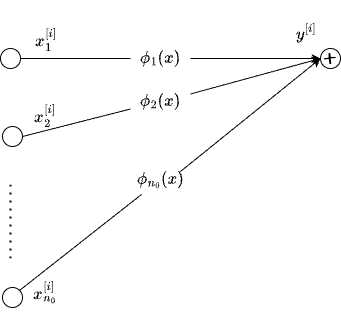

The diagram above was exported from draw.io. Its source (the exported page's mxGraphModel, read from the mxfile embedded in the PNG):
<mxGraphModel dx="930" dy="624" grid="1" gridSize="10" guides="1" tooltips="1" connect="1" arrows="1" fold="1" page="1" pageScale="1" pageWidth="850" pageHeight="1100" math="1" shadow="0">
  <root>
    <mxCell id="Y2uXjvY-VsAqqZLK9lQ0-0" />
    <mxCell id="Y2uXjvY-VsAqqZLK9lQ0-1" parent="Y2uXjvY-VsAqqZLK9lQ0-0" />
    <mxCell id="Y2uXjvY-VsAqqZLK9lQ0-2" value="" style="ellipse;whiteSpace=wrap;html=1;aspect=fixed;hachureGap=4;fontFamily=Architects Daughter;fontSource=https%3A%2F%2Ffonts.googleapis.com%2Fcss%3Ffamily%3DArchitects%2BDaughter;" vertex="1" parent="Y2uXjvY-VsAqqZLK9lQ0-1">
      <mxGeometry x="210" y="410" width="20" height="20" as="geometry" />
    </mxCell>
    <mxCell id="Y2uXjvY-VsAqqZLK9lQ0-3" value="&lt;p&gt;&lt;font style=&quot;font-size: 24px;&quot;&gt;+&lt;/font&gt;&lt;/p&gt;" style="ellipse;whiteSpace=wrap;html=1;aspect=fixed;hachureGap=4;fontFamily=Architects Daughter;fontSource=https%3A%2F%2Ffonts.googleapis.com%2Fcss%3Ffamily%3DArchitects%2BDaughter;" vertex="1" parent="Y2uXjvY-VsAqqZLK9lQ0-1">
      <mxGeometry x="530" y="410" width="20" height="20" as="geometry" />
    </mxCell>
    <mxCell id="Y2uXjvY-VsAqqZLK9lQ0-4" value="&lt;font style=&quot;font-size: 16px;&quot;&gt;$$\phi_1(x)$$&lt;/font&gt;" style="text;html=1;align=center;verticalAlign=middle;whiteSpace=wrap;rounded=0;fontFamily=Architects Daughter;fontSource=https%3A%2F%2Ffonts.googleapis.com%2Fcss%3Ffamily%3DArchitects%2BDaughter;" vertex="1" parent="Y2uXjvY-VsAqqZLK9lQ0-1">
      <mxGeometry x="340" y="405" width="60" height="30" as="geometry" />
    </mxCell>
    <mxCell id="Y2uXjvY-VsAqqZLK9lQ0-5" value="" style="endArrow=none;html=1;rounded=0;hachureGap=4;fontFamily=Architects Daughter;fontSource=https%3A%2F%2Ffonts.googleapis.com%2Fcss%3Ffamily%3DArchitects%2BDaughter;exitX=1;exitY=0.5;exitDx=0;exitDy=0;entryX=0;entryY=0.5;entryDx=0;entryDy=0;" edge="1" parent="Y2uXjvY-VsAqqZLK9lQ0-1" source="Y2uXjvY-VsAqqZLK9lQ0-2" target="Y2uXjvY-VsAqqZLK9lQ0-4">
      <mxGeometry width="50" height="50" relative="1" as="geometry">
        <mxPoint x="400" y="570" as="sourcePoint" />
        <mxPoint x="450" y="520" as="targetPoint" />
      </mxGeometry>
    </mxCell>
    <mxCell id="Y2uXjvY-VsAqqZLK9lQ0-6" value="" style="endArrow=classic;html=1;rounded=0;hachureGap=4;fontFamily=Architects Daughter;fontSource=https%3A%2F%2Ffonts.googleapis.com%2Fcss%3Ffamily%3DArchitects%2BDaughter;exitX=1;exitY=0.5;exitDx=0;exitDy=0;entryX=0;entryY=0.5;entryDx=0;entryDy=0;" edge="1" parent="Y2uXjvY-VsAqqZLK9lQ0-1" source="Y2uXjvY-VsAqqZLK9lQ0-4" target="Y2uXjvY-VsAqqZLK9lQ0-3">
      <mxGeometry width="50" height="50" relative="1" as="geometry">
        <mxPoint x="400" y="570" as="sourcePoint" />
        <mxPoint x="450" y="520" as="targetPoint" />
      </mxGeometry>
    </mxCell>
    <mxCell id="Y2uXjvY-VsAqqZLK9lQ0-8" value="&lt;span style=&quot;color: rgb(0, 0, 0); font-family: &amp;quot;Architects Daughter&amp;quot;; font-size: 16px; font-style: normal; font-variant-ligatures: normal; font-variant-caps: normal; font-weight: 400; letter-spacing: normal; orphans: 2; text-align: center; text-indent: 0px; text-transform: none; widows: 2; word-spacing: 0px; -webkit-text-stroke-width: 0px; white-space: normal; background-color: rgb(251, 251, 251); text-decoration-thickness: initial; text-decoration-style: initial; text-decoration-color: initial; display: inline !important; float: none;&quot;&gt;$$y^{[i]}$$&lt;/span&gt;" style="text;whiteSpace=wrap;html=1;fontFamily=Architects Daughter;fontSource=https%3A%2F%2Ffonts.googleapis.com%2Fcss%3Ffamily%3DArchitects%2BDaughter;" vertex="1" parent="Y2uXjvY-VsAqqZLK9lQ0-1">
      <mxGeometry x="504" y="362" width="29" height="60" as="geometry" />
    </mxCell>
    <mxCell id="VwLNJA-Y-6Rsne7wd-cf-2" value="" style="ellipse;whiteSpace=wrap;html=1;aspect=fixed;hachureGap=4;fontFamily=Architects Daughter;fontSource=https%3A%2F%2Ffonts.googleapis.com%2Fcss%3Ffamily%3DArchitects%2BDaughter;" vertex="1" parent="Y2uXjvY-VsAqqZLK9lQ0-1">
      <mxGeometry x="212" y="488" width="20" height="20" as="geometry" />
    </mxCell>
    <mxCell id="VwLNJA-Y-6Rsne7wd-cf-3" value="" style="ellipse;whiteSpace=wrap;html=1;aspect=fixed;hachureGap=4;fontFamily=Architects Daughter;fontSource=https%3A%2F%2Ffonts.googleapis.com%2Fcss%3Ffamily%3DArchitects%2BDaughter;" vertex="1" parent="Y2uXjvY-VsAqqZLK9lQ0-1">
      <mxGeometry x="212" y="649" width="20" height="20" as="geometry" />
    </mxCell>
    <mxCell id="VwLNJA-Y-6Rsne7wd-cf-4" value="&lt;font style=&quot;font-size: 16px;&quot;&gt;$$\phi_2(x)$$&lt;/font&gt;" style="text;html=1;align=center;verticalAlign=middle;whiteSpace=wrap;rounded=0;fontFamily=Architects Daughter;fontSource=https%3A%2F%2Ffonts.googleapis.com%2Fcss%3Ffamily%3DArchitects%2BDaughter;" vertex="1" parent="Y2uXjvY-VsAqqZLK9lQ0-1">
      <mxGeometry x="340" y="448" width="60" height="30" as="geometry" />
    </mxCell>
    <mxCell id="VwLNJA-Y-6Rsne7wd-cf-5" value="&lt;font style=&quot;font-size: 16px;&quot;&gt;$$\phi_{n_{0}}(x)$$&lt;/font&gt;" style="text;html=1;align=center;verticalAlign=middle;whiteSpace=wrap;rounded=0;fontFamily=Architects Daughter;fontSource=https%3A%2F%2Ffonts.googleapis.com%2Fcss%3Ffamily%3DArchitects%2BDaughter;" vertex="1" parent="Y2uXjvY-VsAqqZLK9lQ0-1">
      <mxGeometry x="340" y="526" width="60" height="30" as="geometry" />
    </mxCell>
    <mxCell id="VwLNJA-Y-6Rsne7wd-cf-6" value="&lt;span style=&quot;color: rgb(0, 0, 0); font-family: &amp;quot;Architects Daughter&amp;quot;; font-size: 16px; font-style: normal; font-variant-ligatures: normal; font-variant-caps: normal; font-weight: 400; letter-spacing: normal; orphans: 2; text-align: center; text-indent: 0px; text-transform: none; widows: 2; word-spacing: 0px; -webkit-text-stroke-width: 0px; white-space: normal; background-color: rgb(251, 251, 251); text-decoration-thickness: initial; text-decoration-style: initial; text-decoration-color: initial; display: inline !important; float: none;&quot;&gt;$$x_{1}^{[i]}$$&lt;/span&gt;" style="text;whiteSpace=wrap;html=1;fontFamily=Architects Daughter;fontSource=https%3A%2F%2Ffonts.googleapis.com%2Fcss%3Ffamily%3DArchitects%2BDaughter;" vertex="1" parent="Y2uXjvY-VsAqqZLK9lQ0-1">
      <mxGeometry x="243" y="367" width="29" height="60" as="geometry" />
    </mxCell>
    <mxCell id="VwLNJA-Y-6Rsne7wd-cf-7" value="&lt;span style=&quot;color: rgb(0, 0, 0); font-family: &amp;quot;Architects Daughter&amp;quot;; font-size: 16px; font-style: normal; font-variant-ligatures: normal; font-variant-caps: normal; font-weight: 400; letter-spacing: normal; orphans: 2; text-align: center; text-indent: 0px; text-transform: none; widows: 2; word-spacing: 0px; -webkit-text-stroke-width: 0px; white-space: normal; background-color: rgb(251, 251, 251); text-decoration-thickness: initial; text-decoration-style: initial; text-decoration-color: initial; display: inline !important; float: none;&quot;&gt;$$x_{2}^{[i]}$$&lt;/span&gt;" style="text;whiteSpace=wrap;html=1;fontFamily=Architects Daughter;fontSource=https%3A%2F%2Ffonts.googleapis.com%2Fcss%3Ffamily%3DArchitects%2BDaughter;" vertex="1" parent="Y2uXjvY-VsAqqZLK9lQ0-1">
      <mxGeometry x="242" y="443" width="29" height="60" as="geometry" />
    </mxCell>
    <mxCell id="VwLNJA-Y-6Rsne7wd-cf-8" value="" style="endArrow=none;html=1;rounded=0;hachureGap=4;fontFamily=Architects Daughter;fontSource=https%3A%2F%2Ffonts.googleapis.com%2Fcss%3Ffamily%3DArchitects%2BDaughter;exitX=1;exitY=0.5;exitDx=0;exitDy=0;entryX=0;entryY=0.75;entryDx=0;entryDy=0;" edge="1" parent="Y2uXjvY-VsAqqZLK9lQ0-1" source="VwLNJA-Y-6Rsne7wd-cf-2" target="VwLNJA-Y-6Rsne7wd-cf-4">
      <mxGeometry width="50" height="50" relative="1" as="geometry">
        <mxPoint x="240" y="430" as="sourcePoint" />
        <mxPoint x="350" y="430" as="targetPoint" />
      </mxGeometry>
    </mxCell>
    <mxCell id="VwLNJA-Y-6Rsne7wd-cf-10" value="" style="endArrow=classic;html=1;rounded=0;hachureGap=4;fontFamily=Architects Daughter;fontSource=https%3A%2F%2Ffonts.googleapis.com%2Fcss%3Ffamily%3DArchitects%2BDaughter;exitX=1;exitY=0.25;exitDx=0;exitDy=0;entryX=0;entryY=0.5;entryDx=0;entryDy=0;" edge="1" parent="Y2uXjvY-VsAqqZLK9lQ0-1" source="VwLNJA-Y-6Rsne7wd-cf-4" target="Y2uXjvY-VsAqqZLK9lQ0-3">
      <mxGeometry width="50" height="50" relative="1" as="geometry">
        <mxPoint x="410" y="430" as="sourcePoint" />
        <mxPoint x="510" y="430" as="targetPoint" />
      </mxGeometry>
    </mxCell>
    <mxCell id="VwLNJA-Y-6Rsne7wd-cf-12" value="" style="endArrow=none;html=1;rounded=0;hachureGap=4;fontFamily=Architects Daughter;fontSource=https%3A%2F%2Ffonts.googleapis.com%2Fcss%3Ffamily%3DArchitects%2BDaughter;exitX=1;exitY=0;exitDx=0;exitDy=0;" edge="1" parent="Y2uXjvY-VsAqqZLK9lQ0-1" target="VwLNJA-Y-6Rsne7wd-cf-5" source="VwLNJA-Y-6Rsne7wd-cf-3">
      <mxGeometry width="50" height="50" relative="1" as="geometry">
        <mxPoint x="242" y="603" as="sourcePoint" />
        <mxPoint x="350" y="575.5" as="targetPoint" />
      </mxGeometry>
    </mxCell>
    <mxCell id="VwLNJA-Y-6Rsne7wd-cf-13" value="" style="endArrow=classic;html=1;rounded=0;hachureGap=4;fontFamily=Architects Daughter;fontSource=https%3A%2F%2Ffonts.googleapis.com%2Fcss%3Ffamily%3DArchitects%2BDaughter;exitX=0.833;exitY=0.233;exitDx=0;exitDy=0;exitPerimeter=0;entryX=0;entryY=0.5;entryDx=0;entryDy=0;" edge="1" parent="Y2uXjvY-VsAqqZLK9lQ0-1" source="VwLNJA-Y-6Rsne7wd-cf-5" target="Y2uXjvY-VsAqqZLK9lQ0-3">
      <mxGeometry width="50" height="50" relative="1" as="geometry">
        <mxPoint x="410" y="560.5" as="sourcePoint" />
        <mxPoint x="520" y="430" as="targetPoint" />
      </mxGeometry>
    </mxCell>
    <mxCell id="VwLNJA-Y-6Rsne7wd-cf-14" value="&lt;span style=&quot;color: rgb(0, 0, 0); font-family: &amp;quot;Architects Daughter&amp;quot;; font-size: 16px; font-style: normal; font-variant-ligatures: normal; font-variant-caps: normal; font-weight: 400; letter-spacing: normal; orphans: 2; text-align: center; text-indent: 0px; text-transform: none; widows: 2; word-spacing: 0px; -webkit-text-stroke-width: 0px; white-space: normal; background-color: rgb(251, 251, 251); text-decoration-thickness: initial; text-decoration-style: initial; text-decoration-color: initial; display: inline !important; float: none;&quot;&gt;$$x_{n_{0}}^{[i]}$$&lt;/span&gt;" style="text;whiteSpace=wrap;html=1;fontFamily=Architects Daughter;fontSource=https%3A%2F%2Ffonts.googleapis.com%2Fcss%3Ffamily%3DArchitects%2BDaughter;" vertex="1" parent="Y2uXjvY-VsAqqZLK9lQ0-1">
      <mxGeometry x="241" y="620" width="29" height="60" as="geometry" />
    </mxCell>
    <mxCell id="fTwd80L8TB_cw97NYh30-0" value="" style="endArrow=none;dashed=1;html=1;dashPattern=1 3;strokeWidth=2;rounded=0;hachureGap=4;fontFamily=Architects Daughter;fontSource=https%3A%2F%2Ffonts.googleapis.com%2Fcss%3Ffamily%3DArchitects%2BDaughter;" edge="1" parent="Y2uXjvY-VsAqqZLK9lQ0-1">
      <mxGeometry width="50" height="50" relative="1" as="geometry">
        <mxPoint x="220" y="620" as="sourcePoint" />
        <mxPoint x="220" y="540" as="targetPoint" />
      </mxGeometry>
    </mxCell>
  </root>
</mxGraphModel>